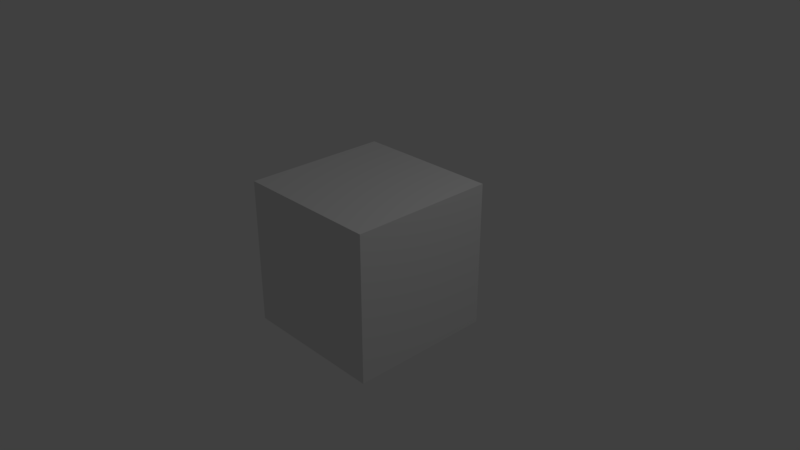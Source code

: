 # Source: game_in_blender_with_pyhon.blend  (saved by Blender 2.79.0; exported with 4.5.12 LTS)
import bpy
from mathutils import Matrix  # noqa: F401  (used for matrix-valued properties, if any)

bpy.ops.wm.read_factory_settings(use_empty=True)
scene = bpy.context.scene
scene.name = 'Scene'

# ---- collections
col_collection_1 = bpy.data.collections.new('Collection 1'); scene.collection.children.link(col_collection_1)

# ---- materials (node trees are filled in below, after node groups)
mat_material = bpy.data.materials.new('Material')
mat_material.alpha_threshold = 0.0
mat_material.use_transparent_shadow = False
mat_material.roughness = 0.5
mat_material.line_color = (0.0, 0.0, 0.0, 1.0)

# ---- material node trees

# ---- world
world_world = bpy.data.worlds.new('World'); scene.world = world_world
world_world.color = (0.05088, 0.05088, 0.05088)
world_world.use_sun_shadow = False
world_world.sun_shadow_jitter_overblur = 0.0
world_world.cycles.sampling_method = 'MANUAL'

# ---- cameras
cam_camera = bpy.data.cameras.new('Camera')
cam_camera.clip_end = 100.0
cam_camera.lens = 35.0
cam_camera.sensor_width = 32.0
cam_camera.sensor_height = 18.0
cam_camera.ortho_scale = 7.314
cam_camera.dof.focus_distance = 0.0
cam_camera.dof.aperture_fstop = 128.0

# ---- lights
light_lamp = bpy.data.lights.new('Lamp', 'POINT')
light_lamp.transmission_factor = 0.0
light_lamp.cutoff_distance = 30.0
light_lamp.energy = 100.0
light_lamp.shadow_buffer_clip_start = 1.001
light_lamp.shadow_soft_size = 0.1
light_lamp.shadow_maximum_resolution = 0.006
light_lamp.use_absolute_resolution = True

# ---- meshes
me_cube = bpy.data.meshes.new('Cube')
me_cube.from_pydata([(1.0, 1.0, -1.0), (1.0, -1.0, -1.0), (-1.0, -1.0, -1.0), (-1.0, 1.0, -1.0), (1.0, 1.0, 1.0), (1.0, -1.0, 1.0), (-1.0, -1.0, 1.0), (-1.0, 1.0, 1.0)], [], [(0, 1, 2, 3), (4, 7, 6, 5), (0, 4, 5, 1), (1, 5, 6, 2), (2, 6, 7, 3), (4, 0, 3, 7)])
me_cube.materials.append(mat_material)
me_cube.use_remesh_preserve_volume = False
me_cube.use_remesh_preserve_attributes = False
me_cube.use_mirror_vertex_groups = False
me_cube.update()

# ---- objects
ob_cube = bpy.data.objects.new('Cube', me_cube)
ob_lamp = bpy.data.objects.new('Lamp', light_lamp)
ob_camera = bpy.data.objects.new('Camera', cam_camera)

# ---- transforms, parenting, visibility, modifiers, constraints
ob_cube.location = (0.0, 0.0, 0.0)
ob_cube.lock_rotations_4d = False
ob_cube.empty_display_type = 'ARROWS'
ob_cube.lineart.crease_threshold = 0.0
ob_lamp.location = (4.076, 1.005, 5.904)
ob_lamp.rotation_euler = (0.6503, 0.05522, 1.866)
ob_lamp.lock_rotations_4d = False
ob_lamp.empty_display_type = 'ARROWS'
ob_lamp.color = (0.0, 0.0, 0.0, 0.0)
ob_lamp.lineart.crease_threshold = 0.0
ob_camera.location = (7.481, -6.508, 5.344)
ob_camera.rotation_euler = (1.109, 0.0, 0.8149)
ob_camera.lock_rotations_4d = False
ob_camera.empty_display_type = 'ARROWS'
ob_camera.color = (0.0, 0.0, 0.0, 0.0)
ob_camera.display_type = 'WIRE'
ob_camera.lineart.crease_threshold = 0.0

# ---- collection membership
col_collection_1.objects.link(ob_cube)
col_collection_1.objects.link(ob_lamp)
col_collection_1.objects.link(ob_camera)

# ---- scene / render settings (as saved in the file)
scene.camera = ob_camera
scene.frame_start = 1; scene.frame_end = 250; scene.frame_set(1)
scene.render.engine = 'BLENDER_EEVEE_NEXT'
scene.render.resolution_percentage = 50
scene.render.dither_intensity = 0.0
scene.cycles.use_denoising = False
scene.cycles.samples = 128
scene.cycles.sampling_pattern = 'TABULATED_SOBOL'
scene.cycles.use_adaptive_sampling = False
scene.cycles.use_light_tree = False
scene.cycles.blur_glossy = 0.0
scene.cycles.sample_clamp_indirect = 0.0
scene.view_settings.view_transform = 'Standard'
bpy.context.view_layer.update()
